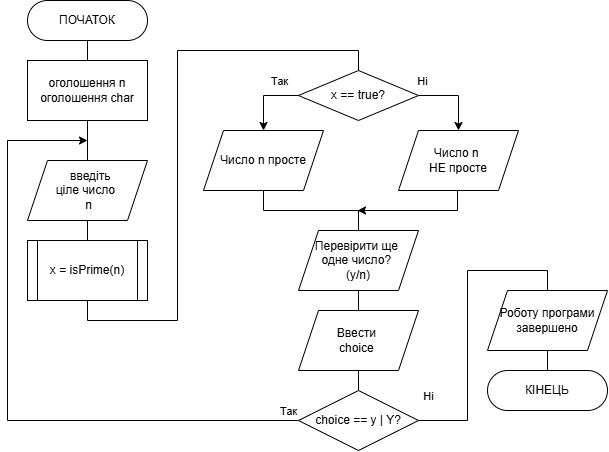

The diagram above was exported from draw.io. Its source (the exported page's mxGraphModel, read from the mxfile embedded in the PNG):
<mxGraphModel dx="864" dy="1099" grid="1" gridSize="10" guides="1" tooltips="1" connect="1" arrows="1" fold="1" page="1" pageScale="1" pageWidth="827" pageHeight="1169" math="0" shadow="0">
  <root>
    <mxCell id="0" />
    <mxCell id="1" parent="0" />
    <mxCell id="2" parent="1" style="rounded=1;whiteSpace=wrap;html=1;arcSize=50;" value="ПОЧАТОК" vertex="1">
      <mxGeometry height="40" width="120" x="80" y="440" as="geometry" />
    </mxCell>
    <mxCell id="3" edge="1" parent="1" source="2" style="edgeStyle=orthogonalEdgeStyle;rounded=0;orthogonalLoop=1;jettySize=auto;html=1;entryX=0.5;entryY=0;entryDx=0;entryDy=0;endArrow=none;endFill=0;exitX=0.5;exitY=1;exitDx=0;exitDy=0;startArrow=none;startFill=0;" target="4">
      <mxGeometry relative="1" x="0.36" as="geometry">
        <mxPoint x="140" y="475" as="sourcePoint" />
      </mxGeometry>
    </mxCell>
    <mxCell id="4" parent="1" style="rounded=0;whiteSpace=wrap;html=1;" value="оголошення n&lt;div&gt;оголошення char&lt;/div&gt;" vertex="1">
      <mxGeometry height="60" width="120" x="80" y="500" as="geometry" />
    </mxCell>
    <mxCell id="5" edge="1" parent="1" source="4" style="edgeStyle=orthogonalEdgeStyle;rounded=0;orthogonalLoop=1;jettySize=auto;html=1;exitX=0.5;exitY=1;exitDx=0;exitDy=0;entryX=0.5;entryY=0;entryDx=0;entryDy=0;endArrow=none;endFill=0;" target="7">
      <mxGeometry relative="1" as="geometry">
        <mxPoint x="140" y="565" as="sourcePoint" />
        <mxPoint x="140" y="585" as="targetPoint" />
      </mxGeometry>
    </mxCell>
    <mxCell id="6" edge="1" parent="1" source="7" style="edgeStyle=orthogonalEdgeStyle;rounded=0;orthogonalLoop=1;jettySize=auto;html=1;exitX=0.5;exitY=1;exitDx=0;exitDy=0;entryX=0.5;entryY=0;entryDx=0;entryDy=0;defaultLabelBackgroundColor=page;endArrow=none;endFill=0;" target="12">
      <mxGeometry relative="1" as="geometry" />
    </mxCell>
    <mxCell id="7" parent="1" style="shape=parallelogram;perimeter=parallelogramPerimeter;whiteSpace=wrap;html=1;fixedSize=1;" value="&amp;nbsp; &amp;nbsp;введіть&amp;nbsp;&lt;div&gt;ціле&amp;nbsp;&lt;span style=&quot;background-color: transparent; color: light-dark(#000000, var(--ge-light-color, #ffffff));&quot;&gt;число&amp;nbsp;&lt;/span&gt;&lt;div&gt;&lt;div&gt;&amp;nbsp;n&lt;/div&gt;&lt;/div&gt;&lt;/div&gt;" vertex="1">
      <mxGeometry height="60" width="120" x="80" y="600" as="geometry" />
    </mxCell>
    <mxCell id="8" edge="1" parent="1" source="10" style="edgeStyle=orthogonalEdgeStyle;rounded=0;orthogonalLoop=1;jettySize=auto;html=1;exitX=1;exitY=0.5;exitDx=0;exitDy=0;entryX=0.5;entryY=0;entryDx=0;entryDy=0;defaultLabelBackgroundColor=page;" target="16">
      <mxGeometry relative="1" as="geometry" />
    </mxCell>
    <mxCell id="9" connectable="0" parent="8" style="edgeLabel;html=1;align=center;verticalAlign=middle;resizable=0;points=[];inheritText=1;defaultLabelBackgroundColor=page;" value="Ні" vertex="1">
      <mxGeometry relative="1" x="-0.6686" y="2" as="geometry">
        <mxPoint x="-9" y="-13" as="offset" />
      </mxGeometry>
    </mxCell>
    <mxCell id="10" parent="1" style="rhombus;whiteSpace=wrap;html=1;" value="x == true?" vertex="1">
      <mxGeometry height="50" width="120" x="351" y="510" as="geometry" />
    </mxCell>
    <mxCell id="11" edge="1" parent="1" source="12" style="edgeStyle=orthogonalEdgeStyle;rounded=0;orthogonalLoop=1;jettySize=auto;html=1;entryX=0.5;entryY=0;entryDx=0;entryDy=0;defaultLabelBackgroundColor=page;endArrow=none;endFill=0;exitX=0.5;exitY=1;exitDx=0;exitDy=0;" target="10">
      <mxGeometry relative="1" x="0.9667" as="geometry">
        <Array as="points">
          <mxPoint x="140" y="760" />
          <mxPoint x="230" y="760" />
          <mxPoint x="230" y="490" />
          <mxPoint x="411" y="490" />
        </Array>
        <mxPoint x="210" y="800" as="sourcePoint" />
      </mxGeometry>
    </mxCell>
    <mxCell id="12" parent="1" style="shape=process;whiteSpace=wrap;html=1;backgroundOutline=1;size=0.08333333333333333;" value="x = isPrime(n)" vertex="1">
      <mxGeometry height="60" width="120" x="80" y="680" as="geometry" />
    </mxCell>
    <mxCell id="13" edge="1" parent="1" source="14" style="edgeStyle=orthogonalEdgeStyle;rounded=0;orthogonalLoop=1;jettySize=auto;html=1;exitX=0.5;exitY=1;exitDx=0;exitDy=0;entryX=0.5;entryY=0;entryDx=0;entryDy=0;defaultLabelBackgroundColor=page;endArrow=none;endFill=0;" target="19">
      <mxGeometry relative="1" as="geometry">
        <Array as="points">
          <mxPoint x="316" y="650" />
          <mxPoint x="411" y="650" />
        </Array>
      </mxGeometry>
    </mxCell>
    <mxCell id="14" parent="1" style="shape=parallelogram;perimeter=parallelogramPerimeter;whiteSpace=wrap;html=1;fixedSize=1;" value="Число n просте" vertex="1">
      <mxGeometry height="60" width="120" x="256" y="570" as="geometry" />
    </mxCell>
    <mxCell id="15" edge="1" parent="1" source="16" style="edgeStyle=orthogonalEdgeStyle;rounded=0;orthogonalLoop=1;jettySize=auto;html=1;exitX=0.5;exitY=1;exitDx=0;exitDy=0;defaultLabelBackgroundColor=page;">
      <mxGeometry relative="1" x="0.1901" as="geometry">
        <Array as="points">
          <mxPoint x="510" y="630" />
          <mxPoint x="510" y="650" />
        </Array>
        <mxPoint x="410" y="650" as="targetPoint" />
      </mxGeometry>
    </mxCell>
    <mxCell id="16" parent="1" style="shape=parallelogram;perimeter=parallelogramPerimeter;whiteSpace=wrap;html=1;fixedSize=1;" value="Число n&amp;nbsp;&lt;div&gt;НЕ&amp;nbsp;&lt;span style=&quot;background-color: transparent; color: light-dark(#000000, var(--ge-light-color, #ffffff));&quot;&gt;просте&lt;/span&gt;&lt;/div&gt;" vertex="1">
      <mxGeometry height="60" width="120" x="451" y="570" as="geometry" />
    </mxCell>
    <mxCell id="17" edge="1" parent="1" source="10" style="edgeStyle=orthogonalEdgeStyle;rounded=0;orthogonalLoop=1;jettySize=auto;html=1;exitX=0;exitY=0.5;exitDx=0;exitDy=0;entryX=0.5;entryY=0;entryDx=0;entryDy=0;defaultLabelBackgroundColor=page;" target="14">
      <mxGeometry relative="1" as="geometry" />
    </mxCell>
    <mxCell id="18" connectable="0" parent="17" style="edgeLabel;html=1;align=center;verticalAlign=middle;resizable=0;points=[];inheritText=1;defaultLabelBackgroundColor=page;" value="Так" vertex="1">
      <mxGeometry relative="1" x="-0.4344" as="geometry">
        <mxPoint y="-15" as="offset" />
      </mxGeometry>
    </mxCell>
    <mxCell id="19" parent="1" style="shape=parallelogram;perimeter=parallelogramPerimeter;whiteSpace=wrap;html=1;fixedSize=1;" value="Перевірити ще&amp;nbsp;&lt;div&gt;одне число?&amp;nbsp;&lt;/div&gt;&lt;div&gt;(y/n)&lt;/div&gt;" vertex="1">
      <mxGeometry height="60" width="120" x="351" y="670" as="geometry" />
    </mxCell>
    <mxCell id="20" edge="1" parent="1" source="21" style="edgeStyle=orthogonalEdgeStyle;rounded=0;orthogonalLoop=1;jettySize=auto;html=1;exitX=0.5;exitY=1;exitDx=0;exitDy=0;entryX=0.5;entryY=0;entryDx=0;entryDy=0;defaultLabelBackgroundColor=page;endArrow=none;endFill=0;" target="25">
      <mxGeometry relative="1" as="geometry" />
    </mxCell>
    <mxCell id="21" parent="1" style="shape=parallelogram;perimeter=parallelogramPerimeter;whiteSpace=wrap;html=1;fixedSize=1;" value="&lt;div&gt;Ввести&amp;nbsp;&lt;/div&gt;&lt;div&gt;&lt;span style=&quot;background-color: transparent; color: light-dark(#000000, var(--ge-light-color, #ffffff));&quot;&gt;choice&amp;nbsp;&lt;/span&gt;&lt;/div&gt;" vertex="1">
      <mxGeometry height="60" width="120" x="351" y="750" as="geometry" />
    </mxCell>
    <mxCell id="22" edge="1" parent="1" source="19" style="edgeStyle=orthogonalEdgeStyle;rounded=0;orthogonalLoop=1;jettySize=auto;html=1;exitX=0.5;exitY=1;exitDx=0;exitDy=0;entryX=0.5;entryY=0;entryDx=0;entryDy=0;defaultLabelBackgroundColor=page;endArrow=none;endFill=0;" target="21">
      <mxGeometry relative="1" as="geometry" />
    </mxCell>
    <mxCell id="23" edge="1" parent="1" source="25" style="edgeStyle=orthogonalEdgeStyle;rounded=0;orthogonalLoop=1;jettySize=auto;html=1;exitX=0;exitY=0.5;exitDx=0;exitDy=0;defaultLabelBackgroundColor=page;">
      <mxGeometry relative="1" x="-0.0445" as="geometry">
        <Array as="points">
          <mxPoint x="60" y="860" />
          <mxPoint x="60" y="580" />
        </Array>
        <mxPoint x="140" y="580" as="targetPoint" />
      </mxGeometry>
    </mxCell>
    <mxCell id="24" connectable="0" parent="23" style="edgeLabel;html=1;align=center;verticalAlign=middle;resizable=0;points=[];inheritText=1;defaultLabelBackgroundColor=page;" value="Так" vertex="1">
      <mxGeometry relative="1" x="-0.9014" y="1" as="geometry">
        <mxPoint x="21" y="-11" as="offset" />
      </mxGeometry>
    </mxCell>
    <mxCell id="25" parent="1" style="rhombus;whiteSpace=wrap;html=1;" value="choice == y | Y?" vertex="1">
      <mxGeometry height="60" width="120" x="351" y="830" as="geometry" />
    </mxCell>
    <mxCell id="26" edge="1" parent="1" source="27" style="edgeStyle=orthogonalEdgeStyle;rounded=0;orthogonalLoop=1;jettySize=auto;html=1;exitX=0.5;exitY=1;exitDx=0;exitDy=0;entryX=0.5;entryY=0;entryDx=0;entryDy=0;defaultLabelBackgroundColor=page;endArrow=none;endFill=0;" target="30">
      <mxGeometry relative="1" as="geometry" />
    </mxCell>
    <mxCell id="27" parent="1" style="shape=parallelogram;perimeter=parallelogramPerimeter;whiteSpace=wrap;html=1;fixedSize=1;" value="Роботу програми завершено" vertex="1">
      <mxGeometry height="60" width="120" x="540" y="730" as="geometry" />
    </mxCell>
    <mxCell id="28" edge="1" parent="1" source="25" style="edgeStyle=orthogonalEdgeStyle;rounded=0;orthogonalLoop=1;jettySize=auto;html=1;exitX=1;exitY=0.5;exitDx=0;exitDy=0;entryX=0.5;entryY=0;entryDx=0;entryDy=0;defaultLabelBackgroundColor=page;endArrow=none;endFill=0;" target="27">
      <mxGeometry relative="1" x="0.3746" as="geometry">
        <Array as="points">
          <mxPoint x="520" y="860" />
          <mxPoint x="520" y="710" />
          <mxPoint x="600" y="710" />
        </Array>
      </mxGeometry>
    </mxCell>
    <mxCell id="29" connectable="0" parent="28" style="edgeLabel;html=1;align=center;verticalAlign=middle;resizable=0;points=[];inheritText=1;defaultLabelBackgroundColor=page;" value="Ні" vertex="1">
      <mxGeometry relative="1" x="0.0435" y="-1" as="geometry">
        <mxPoint x="-41" y="82" as="offset" />
      </mxGeometry>
    </mxCell>
    <mxCell id="30" parent="1" style="rounded=1;whiteSpace=wrap;html=1;arcSize=50;" value="КІНЕЦЬ" vertex="1">
      <mxGeometry height="40" width="120" x="540" y="810" as="geometry" />
    </mxCell>
  </root>
</mxGraphModel>